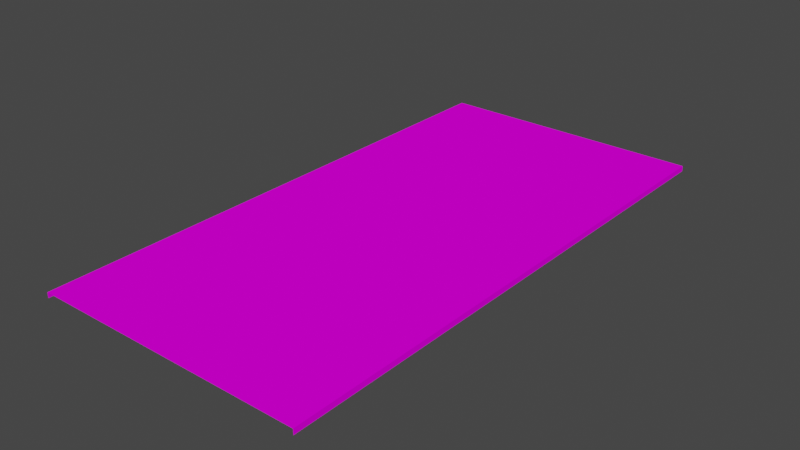 # Source: road_straight.blend  (saved by Blender 3.3.6; exported with 4.5.12 LTS)
import bpy
from mathutils import Matrix  # noqa: F401  (used for matrix-valued properties, if any)

bpy.ops.wm.read_factory_settings(use_empty=True)
scene = bpy.context.scene
scene.name = 'Scene'

# ---- collections
col_collection = bpy.data.collections.new('Collection'); scene.collection.children.link(col_collection)
col_collection_1 = bpy.data.collections.new('Collection')  # instanced only; not linked into the scene

# ---- images (referenced by path relative to the original .blend; pixels are not part of the script)
import os
ASSET_DIR = os.environ.get("B2B_ASSET_DIR", "")  # directory of the original .blend (textures are referenced by path, not embedded)
HERE = os.path.dirname(os.path.abspath(__file__))  # packed textures are extracted next to this script under _unpacked/

def load_image(name, relpath, width, height, colorspace="sRGB"):
    """Load a texture the original file referenced (path relative to the .blend, or extracted next to this script)."""
    p = next((c for c in (os.path.join(HERE, relpath), os.path.join(ASSET_DIR, relpath)) if relpath and os.path.exists(c)), "")
    if p:
        img = bpy.data.images.load(p, check_existing=True)
        img.name = name
    else:  # same state as the original file: an image datablock whose file is absent (Cycles renders it pink)
        img = bpy.data.images.new(name, width, height)
        img.source = "FILE"
        img.filepath = "//" + (relpath or name)
    img.colorspace_settings.name = colorspace
    return img
img_road_png = load_image('road.png', 'road.png', 1024, 1024, 'sRGB')

# ---- materials (node trees are filled in below, after node groups)
mat_road = bpy.data.materials.new('road')
mat_road.use_transparent_shadow = False

# ---- material node trees
mat_road.use_nodes = True; mat_road.node_tree.nodes.clear()
_N = mat_road.node_tree.nodes; _L = mat_road.node_tree.links
n0 = _N.new('ShaderNodeBsdfPrincipled'); n0.name = 'Principled BSDF'; n0.location = (10, 300)
n0.distribution = 'GGX'
n0.subsurface_method = 'RANDOM_WALK_SKIN'
n0.inputs[3].default_value = 1.45
n0.inputs[13].default_value = 0.0
n0.inputs[27].default_value = (0.0, 0.0, 0.0, 1.0)
n0.inputs[28].default_value = 1.0
n1 = _N.new('ShaderNodeOutputMaterial'); n1.name = 'Material Output'; n1.location = (300, 300)
n2 = _N.new('ShaderNodeTexImage'); n2.name = 'Image Texture'; n2.location = (-280, 280)
n2.image = img_road_png
_L.new(n0.outputs[0], n1.inputs[0])
_L.new(n2.outputs[0], n0.inputs[0])
n1.is_active_output = True

# ---- world
world_world = bpy.data.worlds.new('World'); scene.world = world_world
world_world.use_nodes = True; world_world.node_tree.nodes.clear()
_N = world_world.node_tree.nodes; _L = world_world.node_tree.links
n0 = _N.new('ShaderNodeOutputWorld'); n0.name = 'World Output'; n0.location = (300, 300)
n1 = _N.new('ShaderNodeBackground'); n1.name = 'Background'; n1.location = (10, 300)
n1.inputs[0].default_value = (0.05088, 0.05088, 0.05088, 1.0)
_L.new(n1.outputs[0], n0.inputs[0])
n0.is_active_output = True
world_world.color = (0.05088, 0.05088, 0.05088)
world_world.use_sun_shadow = False
world_world.sun_shadow_jitter_overblur = 0.0

# ---- meshes
me_plane = bpy.data.meshes.new('Plane')
me_plane.from_pydata([(2.5, -5.0, 0.0), (2.5, 5.0, 0.0), (-2.5, -5.0, 0.0), (-2.5, 5.0, 0.0), (2.5, -5.0, 0.1), (2.5, 5.0, 0.1), (-2.5, -5.0, 0.1), (-2.5, 5.0, 0.1), (2.5, 0.0, 0.0), (-2.5, 0.0, 0.0), (2.384e-07, -5.0, 0.1), (2.5, 0.0, 0.1), (-2.384e-07, 5.0, 0.1), (-2.5, 0.0, 0.1), (0.0, 0.0, 0.1), (2.5, 2.5, 0.0), (-2.5, -2.5, 0.0), (2.5, 2.5, 0.1), (-2.5, -2.5, 0.1), (2.5, -2.5, 0.0), (-2.5, 2.5, 0.0), (2.5, -2.5, 0.1), (-2.5, 2.5, 0.1), (1.192e-07, -2.5, 0.1), (-1.192e-07, 2.5, 0.1)], [], [(24, 5, 12), (13, 24, 22), (10, 21, 23), (14, 17, 24), (23, 11, 14), (6, 23, 18), (21, 19, 8), (18, 2, 6), (22, 20, 9), (18, 16, 2), (21, 8, 11), (17, 1, 5), (22, 9, 13), (22, 12, 7), (3, 20, 7), (18, 14, 13), (24, 17, 5), (14, 11, 17), (23, 21, 11), (10, 4, 21), (6, 10, 23), (18, 23, 14), (13, 14, 24), (22, 24, 12), (17, 15, 1), (8, 15, 11), (15, 17, 11), (0, 19, 4), (19, 21, 4), (20, 22, 7), (9, 16, 13), (16, 18, 13)])
_uv = me_plane.uv_layers.new(name='UVMap')
_uv.uv.foreach_set('vector', [0.5, 0.7499, 0.9545, 1.0, 0.5, 1.0, 0.04554, 0.4997, 0.5, 0.7499, 0.04554, 0.7499, 0.5, -0.0005277, 0.9545, 0.2496, 0.5, 0.2496, 0.5, 0.4997, 0.9545, 0.7499, 0.5, 0.7499, 0.5, 0.2496, 0.9545, 0.4997, 0.5, 0.4997, 0.04554, -0.0005276, 0.5, 0.2496, 0.04554, 0.2496, 0.9545, 0.2496, 0.9999, 0.2496, 0.9999, 0.4997, 0.04554, 0.2496, 9.544e-05, -0.0005276, 0.04554, -0.0005276, 0.04554, 0.7499, 9.537e-05, 0.7499, 9.54e-05, 0.4997, 0.04554, 0.2496, 9.542e-05, 0.2496, 9.544e-05, -0.0005276, 0.9545, 0.2496, 0.9999, 0.4997, 0.9545, 0.4997, 0.9545, 0.7499, 0.9999, 1.0, 0.9545, 1.0, 0.04554, 0.7499, 9.54e-05, 0.4997, 0.04554, 0.4997, 0.04554, 0.7499, 0.5, 1.0, 0.04554, 1.0, 9.535e-05, 1.0, 9.537e-05, 0.7499, 0.04554, 1.0, 0.04554, 0.2496, 0.5, 0.4997, 0.04554, 0.4997, 0.5, 0.7499, 0.9545, 0.7499, 0.9545, 1.0, 0.5, 0.4997, 0.9545, 0.4997, 0.9545, 0.7499, 0.5, 0.2496, 0.9545, 0.2496, 0.9545, 0.4997, 0.5, -0.0005277, 0.9545, -0.0005278, 0.9545, 0.2496, 0.04554, -0.0005276, 0.5, -0.0005277, 0.5, 0.2496, 0.04554, 0.2496, 0.5, 0.2496, 0.5, 0.4997, 0.04554, 0.4997, 0.5, 0.4997, 0.5, 0.7499, 0.04554, 0.7499, 0.5, 0.7499, 0.5, 1.0, 0.9545, 0.7499, 0.9999, 0.7499, 0.9999, 1.0, 0.9999, 0.4997, 0.9999, 0.7499, 0.9545, 0.4997, 0.9999, 0.7499, 0.9545, 0.7499, 0.9545, 0.4997, 0.9999, -0.0005278, 0.9999, 0.2496, 0.9545, -0.0005278, 0.9999, 0.2496, 0.9545, 0.2496, 0.9545, -0.0005278, 9.537e-05, 0.7499, 0.04554, 0.7499, 0.04554, 1.0, 9.54e-05, 0.4997, 9.542e-05, 0.2496, 0.04554, 0.4997, 9.542e-05, 0.2496, 0.04554, 0.2496, 0.04554, 0.4997])
me_plane.materials.append(mat_road)
me_plane.update()

# ---- objects
ob_plane = bpy.data.objects.new('Plane', me_plane)
ob_collection = bpy.data.objects.new('Collection', None)

# ---- transforms, parenting, visibility, modifiers, constraints
ob_plane.location = (0.0, 0.0, 0.0)
ob_collection.location = (0.0, 0.0, 0.0)
ob_collection.instance_type = 'COLLECTION'
ob_collection.instance_collection = col_collection

# ---- collection membership
col_collection.objects.link(ob_plane)
col_collection.objects.link(ob_collection)

# ---- scene / render settings (as saved in the file)
scene.frame_start = 1; scene.frame_end = 250; scene.frame_set(37)
scene.render.engine = 'BLENDER_EEVEE_NEXT'
scene.cycles.sampling_pattern = 'TABULATED_SOBOL'
scene.cycles.use_light_tree = False
scene.view_settings.view_transform = 'Filmic'
bpy.context.view_layer.update()

# ---- added for rendering (the .blend has no active camera and no usable light): camera, sun
cam_auto = bpy.data.cameras.new('AutoCamera')
cam_auto.lens = 50.0
cam_auto.sensor_width = 36.0
cam_auto.clip_end = 1000.0
ob_auto_camera = bpy.data.objects.new('AutoCamera', cam_auto)
scene.collection.objects.link(ob_auto_camera)
ob_auto_camera.location = (10.3447, -12.4137, 8.32579)
ob_auto_camera.rotation_euler = (1.09748, -7.21219e-08, 0.694738)
scene.camera = ob_auto_camera
light_auto_sun = bpy.data.lights.new('AutoSun', 'SUN')
light_auto_sun.energy = 3.0
light_auto_sun.angle = 0.0523599
ob_auto_sun = bpy.data.objects.new('AutoSun', light_auto_sun)
scene.collection.objects.link(ob_auto_sun)
ob_auto_sun.rotation_euler = (0.872665, 0.174533, 0.523599)
bpy.context.view_layer.update()

